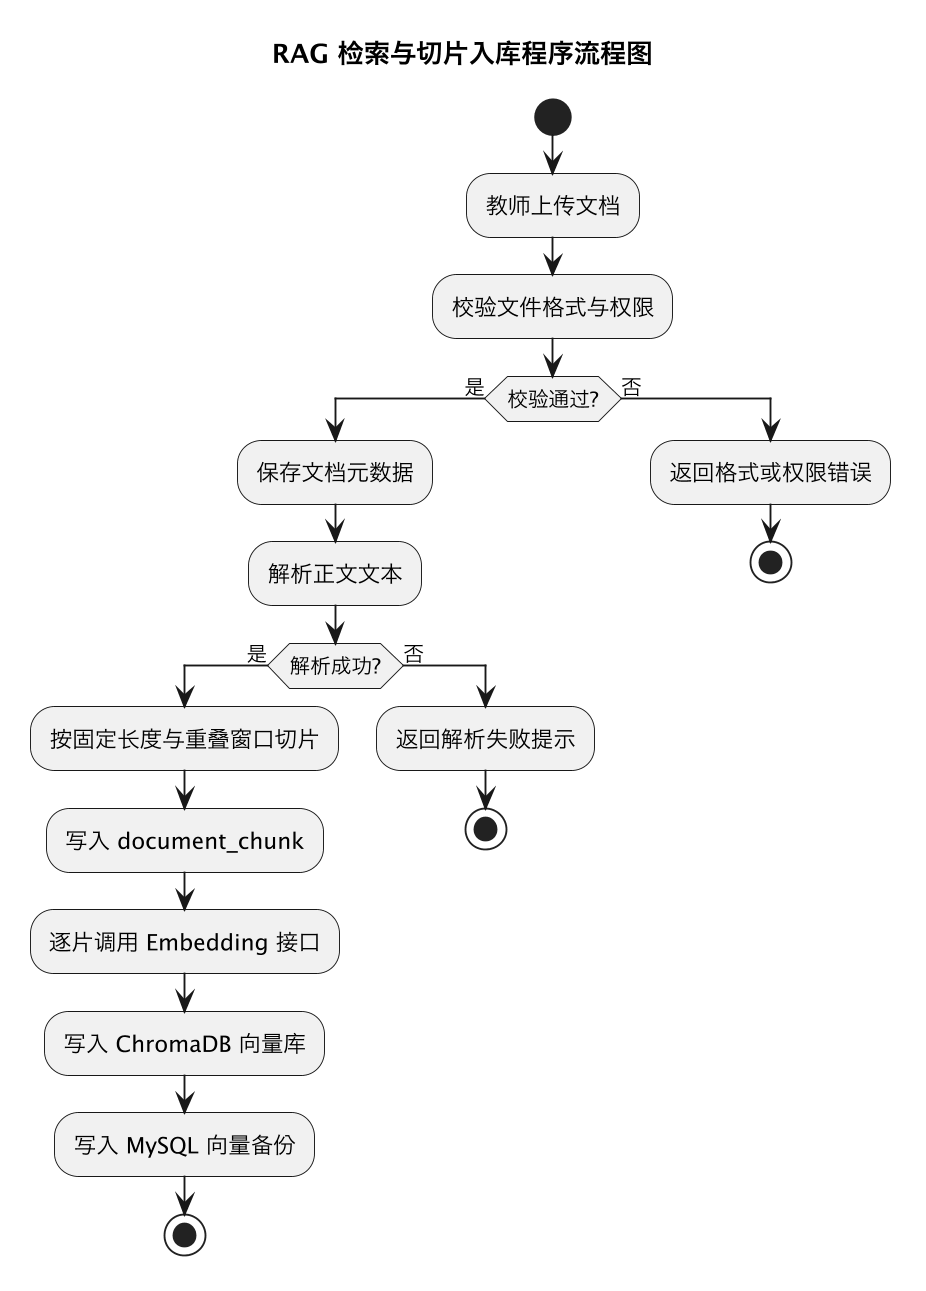

The diagram above was rendered by PlantUML. Its source (embedded in the PNG):
@startuml
!pragma layout smetana
skinparam backgroundColor white
skinparam shadowing false
skinparam dpi 180
skinparam defaultFontName "Microsoft YaHei"

title RAG 检索与切片入库程序流程图

start
:教师上传文档;
:校验文件格式与权限;
if (校验通过?) then (是)
  :保存文档元数据;
  :解析正文文本;
  if (解析成功?) then (是)
    :按固定长度与重叠窗口切片;
    :写入 document_chunk;
    :逐片调用 Embedding 接口;
    :写入 ChromaDB 向量库;
    :写入 MySQL 向量备份;
    stop
  else (否)
    :返回解析失败提示;
    stop
  endif
else (否)
  :返回格式或权限错误;
  stop
endif

@enduml